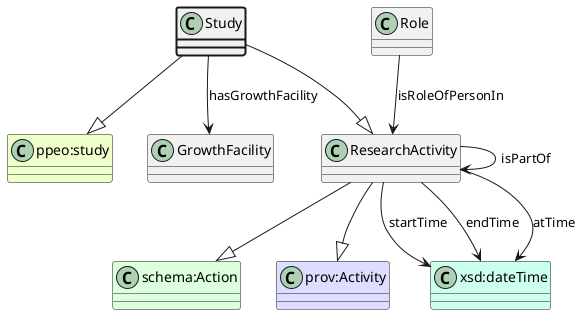

The diagram above was rendered by PlantUML. Its source (embedded in the PNG):
@startuml
class Study  #line.bold
class ResearchActivity  
class "schema:Action" #DDFFDD 
ResearchActivity --|> "schema:Action"
class "prov:Activity" #DDDDFF 
ResearchActivity --|> "prov:Activity"
Study --|> ResearchActivity
class "ppeo:study" #EEFFCC 
Study --|> "ppeo:study"
class GrowthFacility 
Study --> GrowthFacility : hasGrowthFacility
class ResearchActivity 
ResearchActivity --> ResearchActivity : isPartOf
class Role 
Role --> ResearchActivity : isRoleOfPersonIn
class "xsd:dateTime" #CCFFEE
ResearchActivity --> "xsd:dateTime" : startTime
class "xsd:dateTime" #CCFFEE
ResearchActivity --> "xsd:dateTime" : endTime
class "xsd:dateTime" #CCFFEE
ResearchActivity --> "xsd:dateTime" : atTime
@enduml